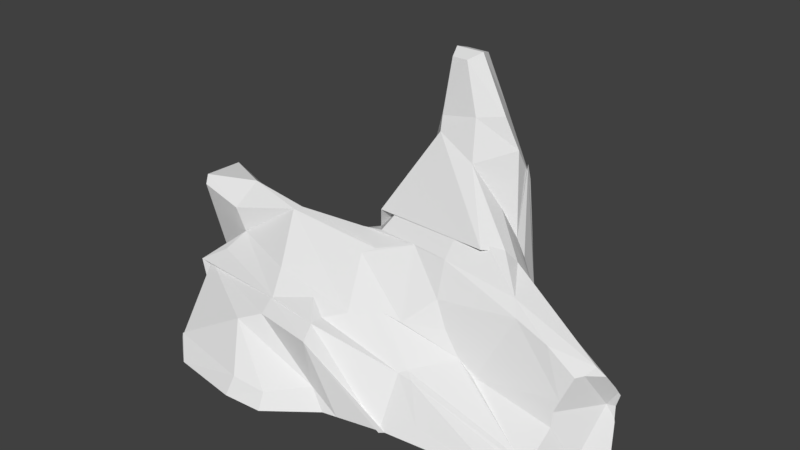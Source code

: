 # Source: coral-stone-01.blend  (saved by Blender 2.79.0; exported with 4.5.12 LTS)
import bpy
from mathutils import Matrix  # noqa: F401  (used for matrix-valued properties, if any)

bpy.ops.wm.read_factory_settings(use_empty=True)
scene = bpy.context.scene
scene.name = 'Scene'

# ---- collections
col_collection_1 = bpy.data.collections.new('Collection 1'); scene.collection.children.link(col_collection_1)

# ---- world
world_world = bpy.data.worlds.new('World'); scene.world = world_world
world_world.color = (0.05088, 0.05088, 0.05088)
world_world.use_sun_shadow = False
world_world.sun_shadow_jitter_overblur = 0.0
world_world.cycles.sampling_method = 'MANUAL'

# ---- meshes
me_sphere_002 = bpy.data.meshes.new('Sphere.002')
me_sphere_002.from_pydata([(0.9076, 0.4983, 0.2265), (-1.138, -2.533, 0.01449), (-1.253, -2.17, 0.102), (-1.26, -2.199, -0.01564), (-1.328, -1.384, -0.01564), (-1.248, -2.203, 0.08323), (-1.341, -1.046, 0.3906), (-0.7576, -2.703, 0.001453), (-0.5508, -2.599, -0.01564), (-0.744, -2.521, 0.1004), (-0.5621, -2.425, 0.06888), (-0.8007, -2.006, -0.01564), (-0.8007, -1.612, -0.01564), (-0.2975, -1.904, -0.01564), (-0.2181, -1.843, -0.01564), (-0.8734, -1.933, 0.3176), (-0.7508, -1.732, 0.3689), (-0.3766, -1.841, 0.09783), (-0.4129, -1.892, 0.3602), (-1.304, -1.125, -0.01564), (-1.307, -1.044, -0.01564), (-1.398, -1.123, 0.3907), (-1.253, -0.9221, 0.4812), (-1.313, -0.823, 0.2494), (-1.208, -0.5376, 0.5634), (-1.298, -0.3119, -0.01564), (-1.177, -0.03427, 0.01829), (-1.413, -0.2272, 0.179), (-1.503, -0.5575, 0.7651), (-1.465, -0.0971, 0.2485), (-1.527, -0.4233, 0.8066), (-1.403, -0.2356, 0.1786), (-1.25, -0.6144, 0.7043), (-1.41, -0.02427, 0.1443), (-1.24, -0.06531, 0.8143), (-0.8007, -1.217, -0.01564), (-0.8007, -0.823, -0.01564), (-0.4063, -1.217, -0.01564), (-0.4063, -0.823, -0.01564), (-0.7563, -1.463, 0.4278), (-0.7462, -1.456, 0.4346), (-0.808, -0.9988, 0.5322), (-0.449, -1.553, 0.4059), (-0.5594, -1.079, 0.4572), (-0.4549, -1.259, 0.4), (-0.355, -0.9631, 0.429), (-0.8007, -0.4286, -0.01564), (-0.8007, -0.03427, -0.01564), (-0.4063, -0.4286, -0.01564), (-0.4063, -0.03427, -0.01564), (-0.921, -0.2146, 0.7593), (-0.3867, -0.06996, 0.6884), (-0.4424, -0.2123, 0.6599), (-0.1935, 0.2186, 0.741), (-1.342, 0.3365, -0.01564), (-1.205, 0.8541, -0.01564), (-1.485, 0.5096, 0.2798), (-1.523, 0.382, 0.8012), (-1.443, 0.5515, 0.341), (-1.396, 0.5599, 0.4578), (-1.366, 0.3601, 0.1083), (-1.195, 0.3601, 0.6669), (-1.42, 1.052, 0.5483), (-1.195, 0.639, 0.4978), (-1.115, 1.004, -0.01564), (-1.149, 1.013, 0.3391), (-0.8007, 0.3601, -0.01564), (-0.8007, 0.7545, -0.01564), (-0.4063, 0.3601, -0.01564), (-0.4063, 0.7545, -0.01564), (-0.5505, 0.2935, 0.7199), (-0.819, 0.9354, 0.4477), (-0.7075, 0.6853, 0.6099), (-0.4231, 0.2656, 0.7445), (-0.5312, 0.7009, 0.683), (-0.7733, 1.325, -0.01564), (-0.5647, 1.453, -0.01564), (-0.4805, 1.533, -0.01564), (-0.6462, 1.28, 0.318), (-0.592, 1.004, 0.4844), (-0.5527, 1.273, 0.4239), (-0.4906, 1.126, 0.5484), (-0.4104, 1.592, 0.494), (-0.3647, 1.334, 0.924), (-0.4194, 1.949, -0.01564), (-0.3656, 2.389, -0.01564), (-0.4346, 1.622, 0.2774), (-0.4002, 1.871, 0.5837), (-0.3753, 2.417, 0.1129), (-0.3785, 2.874, 0.9257), (-0.2845, 2.76, -0.01564), (-0.3027, 2.816, 0.1417), (-0.2446, 2.909, 0.7831), (-0.227, 3.002, 0.27), (-0.2253, 2.998, 0.7756), (-0.3535, 0.5369, 0.8701), (-0.4652, 0.4317, 0.8328), (-0.2193, 1.033, 1.287), (-0.2323, 1.145, 1.362), (-0.3763, 1.28, 0.8941), (-0.2652, 1.611, 1.585), (-0.2112, 1.302, 1.664), (-0.2339, 1.533, 1.698), (-0.3566, 1.998, 0.9461), (-0.2814, 1.96, 1.396), (-0.278, 2.385, 0.9776), (-0.2403, 2.258, 1.251), (-0.2306, 1.834, 1.67), (-0.2528, 2.61, 0.8907), (0.04814, -1.638, -0.01564), (0.6362, -1.419, -0.01564), (0.01705, -1.674, -0.02547), (0.1931, -1.418, 0.05345), (-0.01198, -1.217, -0.01564), (-0.01198, -0.823, -0.01564), (0.6857, -1.396, -0.01585), (0.3824, -0.823, -0.01564), (-0.001629, -1.059, 0.2337), (0.03254, -0.9518, 0.2474), (-0.2088, -0.6265, 0.4468), (0.08552, -1.068, 0.2219), (0.6799, -0.8951, 0.03693), (-0.01198, -0.4286, -0.01564), (-0.01198, -0.03427, -0.01564), (0.3824, -0.4286, -0.01564), (0.3824, -0.03427, -0.01564), (0.2073, -0.306, 0.2983), (-0.1026, -0.5474, 0.4177), (0.1078, -0.2296, 0.4117), (0.02836, -0.126, 0.5488), (0.2873, -0.3332, 0.2429), (0.3153, -0.3287, 0.2363), (0.4582, 0.06388, 0.5846), (0.7009, -1.363, -0.01564), (0.651, -0.823, 0.01829), (0.5849, -1.037, 0.05389), (0.8003, -0.1015, -0.01564), (0.6494, -0.008726, 0.5225), (-0.01198, 0.3601, -0.01564), (-0.01198, 0.7545, -0.01564), (0.3824, 0.3601, -0.01564), (0.3824, 0.7545, -0.01564), (0.00784, 0.1675, 0.7317), (0.4148, 0.2416, 0.6573), (0.3043, 0.8655, 0.741), (-0.01198, 1.149, -0.01564), (-0.01198, 1.543, -0.01564), (0.5261, 1.162, -0.01564), (0.3497, 1.533, -0.01564), (0.1777, 1.32, 0.8364), (0.1938, 1.41, 0.7763), (0.5275, 1.162, 0.00527), (0.3431, 1.168, 0.5787), (0.2706, 1.721, 0.1503), (0.2228, 1.527, 0.6596), (0.8432, 0.7023, -0.01564), (0.8696, 0.2904, 0.4538), (0.6374, 0.7545, 0.4875), (0.7049, 0.976, -0.01564), (0.7791, 0.9194, 0.3026), (0.5965, 1.002, 0.4381), (-0.01198, 1.938, -0.01564), (0.1319, 2.383, -0.01564), (0.2308, 1.938, 0.01829), (0.2518, 2.228, -0.01564), (0.1831, 2.123, 0.4278), (0.1531, 1.862, 1.133), (0.1834, 2.305, 0.03817), (0.1194, 2.374, 0.5827), (0.1673, 2.368, 0.1531), (0.203, 1.94, 0.5542), (0.1687, 2.372, 0.1439), (-0.06326, 2.763, -0.01564), (-0.06195, 2.821, 0.1424), (-0.1543, 2.956, 0.7659), (-0.1702, 3.002, 0.27), (-0.1796, 2.998, 0.7756), (0.03444, 0.7026, 0.9706), (0.1842, 0.3492, 0.8285), (0.1802, 0.5173, 0.8567), (0.2596, 0.7008, 0.8111), (-0.002424, 0.9454, 1.177), (-0.03607, 1.173, 1.396), (0.1451, 1.592, 1.229), (0.07601, 1.503, 1.401), (0.1463, 1.142, 0.9544), (-0.1244, 1.302, 1.664), (-0.07576, 1.533, 1.698), (0.1462, 2.002, 1.036), (-0.007949, 1.963, 1.393), (-0.01552, 2.384, 0.9786), (-0.09781, 2.258, 1.251), (-0.1065, 1.834, 1.67), (-0.08822, 2.624, 0.8853), (0.743, -0.9653, 0.007648), (0.7423, -0.953, 0.01277), (0.7425, -0.9692, 0.01132), (0.8336, -0.1356, -0.01433), (0.8246, -0.2305, -0.01564), (0.7947, -0.531, -0.01564), (0.7543, -0.3405, 0.148), (0.7425, -0.9506, 0.01292), (0.7738, -0.682, 0.0005378), (0.7444, -0.9469, 0.008741), (0.8476, 0.05344, 0.4285), (0.8193, -0.08029, 0.4226), (0.7716, -0.2142, 0.2893), (0.7505, -0.2704, 0.2265), (0.9538, 0.5202, 0.1586), (0.9587, 0.5053, 0.1401), (0.9811, 0.3274, -0.01564), (0.9603, 0.2708, -0.01564), (0.8689, 0.02137, -0.01564), (0.8624, 0.003781, -0.01552), (0.9638, 0.4983, 0.3195), (0.9559, 0.4262, 0.3553), (0.9298, 0.2489, 0.4321), (0.8375, -0.116, -0.01396), (0.7548, -0.3372, 0.1486), (0.9497, 0.5469, 0.2265), (0.9727, 0.5199, 0.3034)], [], [(0, 214, 215, 216, 204), (0, 204, 205, 206, 207), (0, 207, 218, 200, 197, 217, 213), (11, 12, 14, 13), (17, 18, 16, 15), (3, 4, 12, 11), (15, 16, 6, 5), (7, 11, 13, 8), (10, 17, 15, 9), (3, 5, 6, 4), (7, 8, 10, 9), (14, 18, 17, 13), (1, 2, 5, 3), (13, 17, 10, 8), (1, 7, 9, 2), (1, 3, 11, 7), (9, 15, 5, 2), (21, 22, 24, 23), (27, 28, 30, 29), (27, 31, 32, 28), (27, 29, 33, 31), (32, 34, 30, 28), (35, 36, 38, 37), (44, 45, 43, 42), (39, 42, 43, 40), (43, 45, 41, 40), (46, 47, 49, 48), (52, 53, 51, 50), (19, 20, 36, 35), (21, 39, 40, 22), (40, 41, 24, 22), (25, 26, 47, 46), (50, 51, 34, 32), (36, 46, 48, 38), (23, 24, 32, 31), (45, 52, 50, 41), (19, 21, 23, 20), (25, 31, 33, 26), (20, 23, 31, 25), (20, 25, 46, 36), (41, 50, 32, 24), (12, 35, 37, 14), (18, 42, 39, 16), (4, 6, 21, 19), (4, 19, 35, 12), (16, 39, 21, 6), (56, 57, 59, 58), (59, 63, 62, 58), (56, 58, 62, 60), (61, 63, 59, 57), (66, 67, 69, 68), (73, 74, 72, 70), (80, 81, 83, 82), (79, 81, 80, 78), (54, 55, 67, 66), (63, 72, 71, 62), (70, 72, 63, 61), (67, 75, 76, 69), (71, 72, 79, 78), (74, 81, 79, 72), (54, 60, 62, 55), (76, 80, 82, 77), (78, 80, 76, 75), (55, 62, 65, 64), (65, 78, 75, 64), (55, 64, 75, 67), (71, 78, 65, 62), (86, 87, 89, 88), (91, 92, 94, 93), (88, 89, 92, 91), (84, 86, 88, 85), (85, 88, 91, 90), (82, 83, 87, 86), (77, 82, 86, 84), (97, 98, 100, 99), (98, 101, 102, 100), (103, 104, 106, 105), (99, 100, 104, 103), (100, 102, 107, 104), (109, 110, 112, 111), (113, 114, 116, 115), (120, 121, 118, 117), (122, 123, 125, 124), (128, 129, 127, 126), (128, 131, 132, 129), (130, 131, 128, 126), (115, 116, 134, 133), (135, 196, 195, 201, 121, 120), (124, 125, 136, 198, 199), (131, 206, 205, 137, 132), (114, 122, 124, 116), (126, 127, 119, 118), (121, 130, 126, 118), (134, 203, 194, 196, 135, 133), (115, 133, 135, 120), (116, 124, 199, 202, 134), (109, 113, 115, 110), (112, 120, 117, 111), (115, 120, 112, 110), (138, 139, 141, 140), (145, 146, 148, 147), (153, 154, 152, 151), (152, 154, 150, 149), (140, 141, 155, 210, 211), (156, 157, 144, 143), (152, 160, 159, 151), (139, 145, 147, 141), (159, 160, 157, 215, 214, 220), (148, 153, 151, 147), (155, 209, 210), (158, 159, 220, 219, 208, 209, 155), (151, 159, 158, 147), (141, 147, 158, 155), (157, 160, 152, 144), (161, 162, 164, 163), (167, 168, 166, 165), (166, 170, 169, 165), (169, 171, 167, 165), (175, 176, 174, 173), (173, 174, 168, 167), (164, 171, 169, 163), (167, 171, 164, 162), (172, 173, 167, 162), (146, 161, 163, 148), (169, 170, 154, 153), (154, 170, 166, 150), (163, 169, 153, 148), (179, 180, 178, 177), (183, 184, 182, 181), (180, 185, 181, 178), (184, 187, 186, 182), (190, 191, 189, 188), (188, 189, 184, 183), (189, 192, 187, 184), (14, 109, 111, 18), (37, 38, 114, 113), (44, 118, 119, 45), (117, 118, 44, 42), (48, 49, 123, 122), (127, 129, 53, 52), (38, 48, 122, 114), (119, 127, 52, 45), (14, 37, 113, 109), (111, 117, 42, 18), (68, 69, 139, 138), (76, 77, 146, 145), (69, 76, 145, 139), (84, 85, 162, 161), (94, 176, 175, 93), (91, 93, 175, 173), (174, 176, 94, 92), (91, 173, 172, 90), (85, 90, 172, 162), (77, 84, 161, 146), (177, 178, 96, 95), (97, 181, 182, 98), (186, 187, 102, 101), (98, 182, 186, 101), (178, 181, 97, 96), (106, 191, 190, 105), (189, 191, 106, 104), (107, 192, 189, 104), (190, 193, 108, 105), (187, 192, 107, 102), (47, 66, 68, 49), (29, 30, 57, 56), (29, 56, 60, 33), (34, 61, 57, 30), (53, 73, 70, 51), (26, 33, 60, 54), (26, 54, 66, 47), (51, 70, 61, 34), (123, 138, 140, 125), (136, 212, 213, 217), (132, 143, 142, 129), (125, 140, 211, 212, 136), (137, 156, 143, 132), (73, 95, 96, 74), (81, 97, 99, 83), (74, 96, 97, 81), (87, 103, 105, 89), (89, 105, 108, 92), (83, 99, 103, 87), (144, 180, 179, 143), (142, 143, 179, 177), (150, 183, 181, 149), (181, 185, 152, 149), (152, 185, 180, 144), (168, 190, 188, 166), (174, 193, 190, 168), (166, 188, 183, 150), (73, 142, 177, 95), (108, 193, 174, 92), (49, 68, 138, 123), (129, 142, 73, 53), (201, 200, 218, 130, 121), (197, 200, 201, 195, 194, 203, 202, 199, 198), (217, 197, 198, 136), (208, 0, 213, 212, 211, 210, 209), (205, 204, 216, 156, 137), (214, 0, 219, 220), (216, 215, 157, 156), (218, 207, 206, 131, 130), (202, 203, 134), (219, 0, 208), (194, 195, 196)])
me_sphere_002.use_remesh_preserve_volume = False
me_sphere_002.use_remesh_preserve_attributes = False
me_sphere_002.use_mirror_vertex_groups = False
me_sphere_002.update()

# ---- objects
ob_sphere_002 = bpy.data.objects.new('Sphere.002', me_sphere_002)

# ---- transforms, parenting, visibility, modifiers, constraints
ob_sphere_002.location = (3.806, -4.729, 1.318)
ob_sphere_002.scale = (15.64, 4.399, 15.29)
ob_sphere_002.lineart.crease_threshold = 0.0

# ---- collection membership
col_collection_1.objects.link(ob_sphere_002)

# ---- scene / render settings (as saved in the file)
scene.frame_start = 1; scene.frame_end = 250; scene.frame_set(1)
scene.render.engine = 'BLENDER_EEVEE_NEXT'
scene.render.resolution_percentage = 50
scene.render.dither_intensity = 0.0
scene.cycles.use_denoising = False
scene.cycles.samples = 128
scene.cycles.sampling_pattern = 'TABULATED_SOBOL'
scene.cycles.use_adaptive_sampling = False
scene.cycles.use_light_tree = False
scene.cycles.blur_glossy = 0.0
scene.cycles.sample_clamp_indirect = 0.0
scene.view_settings.view_transform = 'Standard'
bpy.context.view_layer.update()

# ---- added for rendering (the .blend has no active camera and no usable light): camera, sun
cam_auto = bpy.data.cameras.new('AutoCamera')
cam_auto.lens = 50.0
cam_auto.sensor_width = 36.0
cam_auto.clip_end = 1000.0
ob_auto_camera = bpy.data.objects.new('AutoCamera', cam_auto)
scene.collection.objects.link(ob_auto_camera)
ob_auto_camera.location = (49.0389, -63.4752, 53.7034)
ob_auto_camera.rotation_euler = (1.09748, -7.21219e-08, 0.694738)
scene.camera = ob_auto_camera
light_auto_sun = bpy.data.lights.new('AutoSun', 'SUN')
light_auto_sun.energy = 3.0
light_auto_sun.angle = 0.0523599
ob_auto_sun = bpy.data.objects.new('AutoSun', light_auto_sun)
scene.collection.objects.link(ob_auto_sun)
ob_auto_sun.rotation_euler = (0.872665, 0.174533, 0.523599)
bpy.context.view_layer.update()
